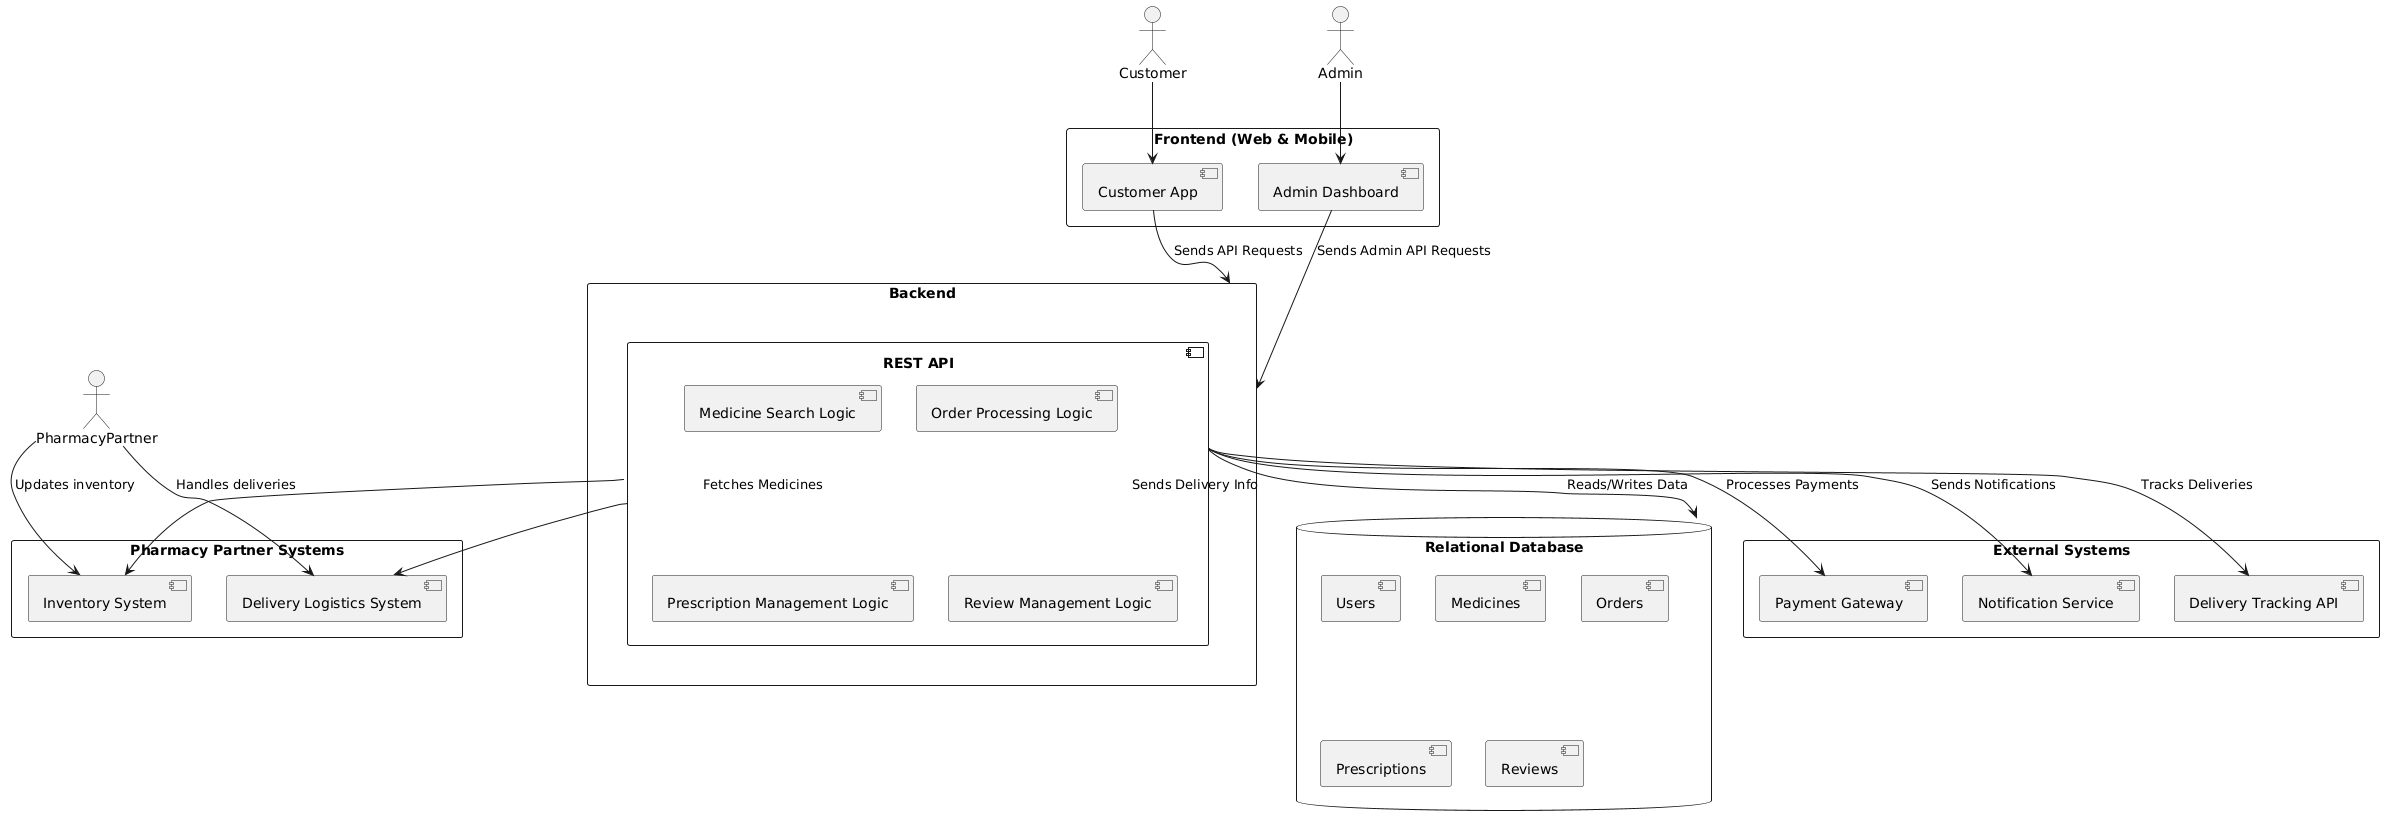

The diagram above was rendered by PlantUML. Its source (embedded in the PNG):
@startuml
!define RECTANGLE_WIDTH 280
!define RECTANGLE_HEIGHT 100

actor "Customer" as Customer
actor "Admin" as Admin

rectangle "Frontend (Web & Mobile)" as Frontend {
  component "Customer App" as CustomerApp
  component "Admin Dashboard" as AdminDashboard
}

rectangle "Backend" as Backend {
  component "REST API" as API {
    component "Medicine Search Logic" as SearchLogic
    component "Order Processing Logic" as OrderProcessing
    component "Prescription Management Logic" as PrescriptionManagement
    component "Review Management Logic" as ReviewManagement
  }
}

database "Relational Database" as Database {
  component "Users"
  component "Medicines"
  component "Orders"
  component "Prescriptions"
  component "Reviews"
}

rectangle "External Systems" as ExternalSystems {
  component "Payment Gateway" as PaymentGateway
  component "Notification Service" as NotificationService
  component "Delivery Tracking API" as DeliveryTrackingAPI
}

rectangle "Pharmacy Partner Systems" as PharmacySystems {
  component "Inventory System" as InventorySystem
  component "Delivery Logistics System" as DeliverySystem
}

Customer --> CustomerApp
Admin --> AdminDashboard

CustomerApp --> Backend : Sends API Requests
AdminDashboard --> Backend : Sends Admin API Requests

API --> Database : Reads/Writes Data
API --> PaymentGateway : Processes Payments
API --> NotificationService : Sends Notifications
API --> DeliveryTrackingAPI : Tracks Deliveries

API --> InventorySystem : Fetches Medicines
API --> DeliverySystem : Sends Delivery Info

PharmacyPartner --> InventorySystem : Updates inventory
PharmacyPartner --> DeliverySystem : Handles deliveries
@enduml